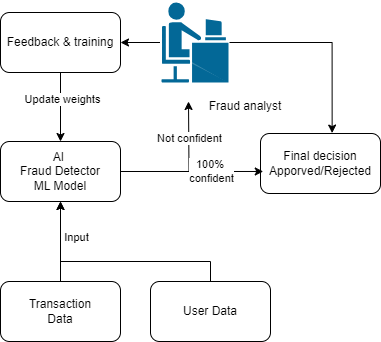

The diagram above was exported from draw.io. Its source (the exported page's mxGraphModel, read from the mxfile embedded in the PNG):
<mxGraphModel dx="1050" dy="522" grid="1" gridSize="10" guides="1" tooltips="1" connect="1" arrows="1" fold="1" page="1" pageScale="1" pageWidth="827" pageHeight="1169" math="0" shadow="0">
  <root>
    <mxCell id="0" />
    <mxCell id="1" parent="0" />
    <mxCell id="4aeJ443GUqkd0O4Dk2eo-14" value="" style="edgeStyle=orthogonalEdgeStyle;rounded=0;orthogonalLoop=1;jettySize=auto;html=1;" parent="1" source="4aeJ443GUqkd0O4Dk2eo-1" target="4aeJ443GUqkd0O4Dk2eo-2" edge="1">
      <mxGeometry relative="1" as="geometry" />
    </mxCell>
    <mxCell id="nA9DECxFwtGv82qR4AKr-1" value="Input" style="edgeLabel;html=1;align=center;verticalAlign=middle;resizable=0;points=[];" vertex="1" connectable="0" parent="4aeJ443GUqkd0O4Dk2eo-14">
      <mxGeometry x="0.13" y="-2" relative="1" as="geometry">
        <mxPoint x="13" as="offset" />
      </mxGeometry>
    </mxCell>
    <mxCell id="4aeJ443GUqkd0O4Dk2eo-1" value="Transaction&lt;br&gt;Data" style="rounded=1;whiteSpace=wrap;html=1;" parent="1" vertex="1">
      <mxGeometry x="280" y="330" width="120" height="60" as="geometry" />
    </mxCell>
    <mxCell id="4aeJ443GUqkd0O4Dk2eo-5" style="edgeStyle=orthogonalEdgeStyle;rounded=0;orthogonalLoop=1;jettySize=auto;html=1;" parent="1" source="4aeJ443GUqkd0O4Dk2eo-2" edge="1">
      <mxGeometry relative="1" as="geometry">
        <mxPoint x="468" y="150" as="targetPoint" />
      </mxGeometry>
    </mxCell>
    <mxCell id="nA9DECxFwtGv82qR4AKr-3" value="Not confident" style="edgeLabel;html=1;align=center;verticalAlign=middle;resizable=0;points=[];" vertex="1" connectable="0" parent="4aeJ443GUqkd0O4Dk2eo-5">
      <mxGeometry x="0.4686" relative="1" as="geometry">
        <mxPoint as="offset" />
      </mxGeometry>
    </mxCell>
    <mxCell id="4aeJ443GUqkd0O4Dk2eo-2" value="AI&amp;nbsp;&lt;div&gt;Fraud D&lt;span style=&quot;background-color: initial;&quot;&gt;etector&lt;/span&gt;&lt;/div&gt;&lt;div&gt;&lt;span style=&quot;background-color: initial;&quot;&gt;ML Model&lt;/span&gt;&lt;/div&gt;" style="rounded=1;whiteSpace=wrap;html=1;" parent="1" vertex="1">
      <mxGeometry x="280" y="190" width="120" height="60" as="geometry" />
    </mxCell>
    <mxCell id="4aeJ443GUqkd0O4Dk2eo-10" style="edgeStyle=orthogonalEdgeStyle;rounded=0;orthogonalLoop=1;jettySize=auto;html=1;" parent="1" source="4aeJ443GUqkd0O4Dk2eo-7" target="4aeJ443GUqkd0O4Dk2eo-11" edge="1">
      <mxGeometry relative="1" as="geometry">
        <mxPoint x="610" y="91" as="targetPoint" />
      </mxGeometry>
    </mxCell>
    <mxCell id="4aeJ443GUqkd0O4Dk2eo-7" value="" style="shape=mxgraph.cisco.people.androgenous_person;html=1;pointerEvents=1;dashed=0;fillColor=#036897;strokeColor=#ffffff;strokeWidth=2;verticalLabelPosition=bottom;verticalAlign=top;align=center;outlineConnect=0;" parent="1" vertex="1">
      <mxGeometry x="440" y="50" width="69" height="82" as="geometry" />
    </mxCell>
    <mxCell id="4aeJ443GUqkd0O4Dk2eo-8" value="Final decision&lt;div&gt;Apporved/Rejected&lt;/div&gt;" style="rounded=1;whiteSpace=wrap;html=1;" parent="1" vertex="1">
      <mxGeometry x="540" y="182" width="120" height="60" as="geometry" />
    </mxCell>
    <mxCell id="4aeJ443GUqkd0O4Dk2eo-9" style="edgeStyle=orthogonalEdgeStyle;rounded=0;orthogonalLoop=1;jettySize=auto;html=1;exitX=1;exitY=0.5;exitDx=0;exitDy=0;entryX=0.023;entryY=0.633;entryDx=0;entryDy=0;entryPerimeter=0;" parent="1" source="4aeJ443GUqkd0O4Dk2eo-2" target="4aeJ443GUqkd0O4Dk2eo-8" edge="1">
      <mxGeometry relative="1" as="geometry" />
    </mxCell>
    <mxCell id="nA9DECxFwtGv82qR4AKr-4" value="100%&amp;nbsp;&lt;div&gt;confident&lt;/div&gt;" style="edgeLabel;html=1;align=center;verticalAlign=middle;resizable=0;points=[];" vertex="1" connectable="0" parent="4aeJ443GUqkd0O4Dk2eo-9">
      <mxGeometry x="0.2721" relative="1" as="geometry">
        <mxPoint as="offset" />
      </mxGeometry>
    </mxCell>
    <mxCell id="4aeJ443GUqkd0O4Dk2eo-13" style="edgeStyle=orthogonalEdgeStyle;rounded=0;orthogonalLoop=1;jettySize=auto;html=1;entryX=0.5;entryY=0;entryDx=0;entryDy=0;" parent="1" source="4aeJ443GUqkd0O4Dk2eo-11" target="4aeJ443GUqkd0O4Dk2eo-2" edge="1">
      <mxGeometry relative="1" as="geometry" />
    </mxCell>
    <mxCell id="nA9DECxFwtGv82qR4AKr-2" value="Update weights" style="edgeLabel;html=1;align=center;verticalAlign=middle;resizable=0;points=[];" vertex="1" connectable="0" parent="4aeJ443GUqkd0O4Dk2eo-13">
      <mxGeometry x="-0.2522" y="1" relative="1" as="geometry">
        <mxPoint as="offset" />
      </mxGeometry>
    </mxCell>
    <mxCell id="4aeJ443GUqkd0O4Dk2eo-11" value="Feedback &amp;amp; training" style="rounded=1;whiteSpace=wrap;html=1;" parent="1" vertex="1">
      <mxGeometry x="280" y="61" width="120" height="60" as="geometry" />
    </mxCell>
    <mxCell id="4aeJ443GUqkd0O4Dk2eo-12" style="edgeStyle=orthogonalEdgeStyle;rounded=0;orthogonalLoop=1;jettySize=auto;html=1;entryX=0.597;entryY=-0.007;entryDx=0;entryDy=0;entryPerimeter=0;" parent="1" source="4aeJ443GUqkd0O4Dk2eo-7" target="4aeJ443GUqkd0O4Dk2eo-8" edge="1">
      <mxGeometry relative="1" as="geometry" />
    </mxCell>
    <mxCell id="nA9DECxFwtGv82qR4AKr-5" value="Fraud analyst" style="text;html=1;align=center;verticalAlign=middle;whiteSpace=wrap;rounded=0;" vertex="1" parent="1">
      <mxGeometry x="480" y="140" width="90" height="30" as="geometry" />
    </mxCell>
    <mxCell id="nA9DECxFwtGv82qR4AKr-8" style="edgeStyle=orthogonalEdgeStyle;rounded=0;orthogonalLoop=1;jettySize=auto;html=1;" edge="1" parent="1" source="nA9DECxFwtGv82qR4AKr-6" target="4aeJ443GUqkd0O4Dk2eo-2">
      <mxGeometry relative="1" as="geometry">
        <Array as="points">
          <mxPoint x="490" y="310" />
          <mxPoint x="340" y="310" />
        </Array>
      </mxGeometry>
    </mxCell>
    <mxCell id="nA9DECxFwtGv82qR4AKr-6" value="User Data" style="rounded=1;whiteSpace=wrap;html=1;" vertex="1" parent="1">
      <mxGeometry x="430" y="330" width="120" height="60" as="geometry" />
    </mxCell>
  </root>
</mxGraphModel>